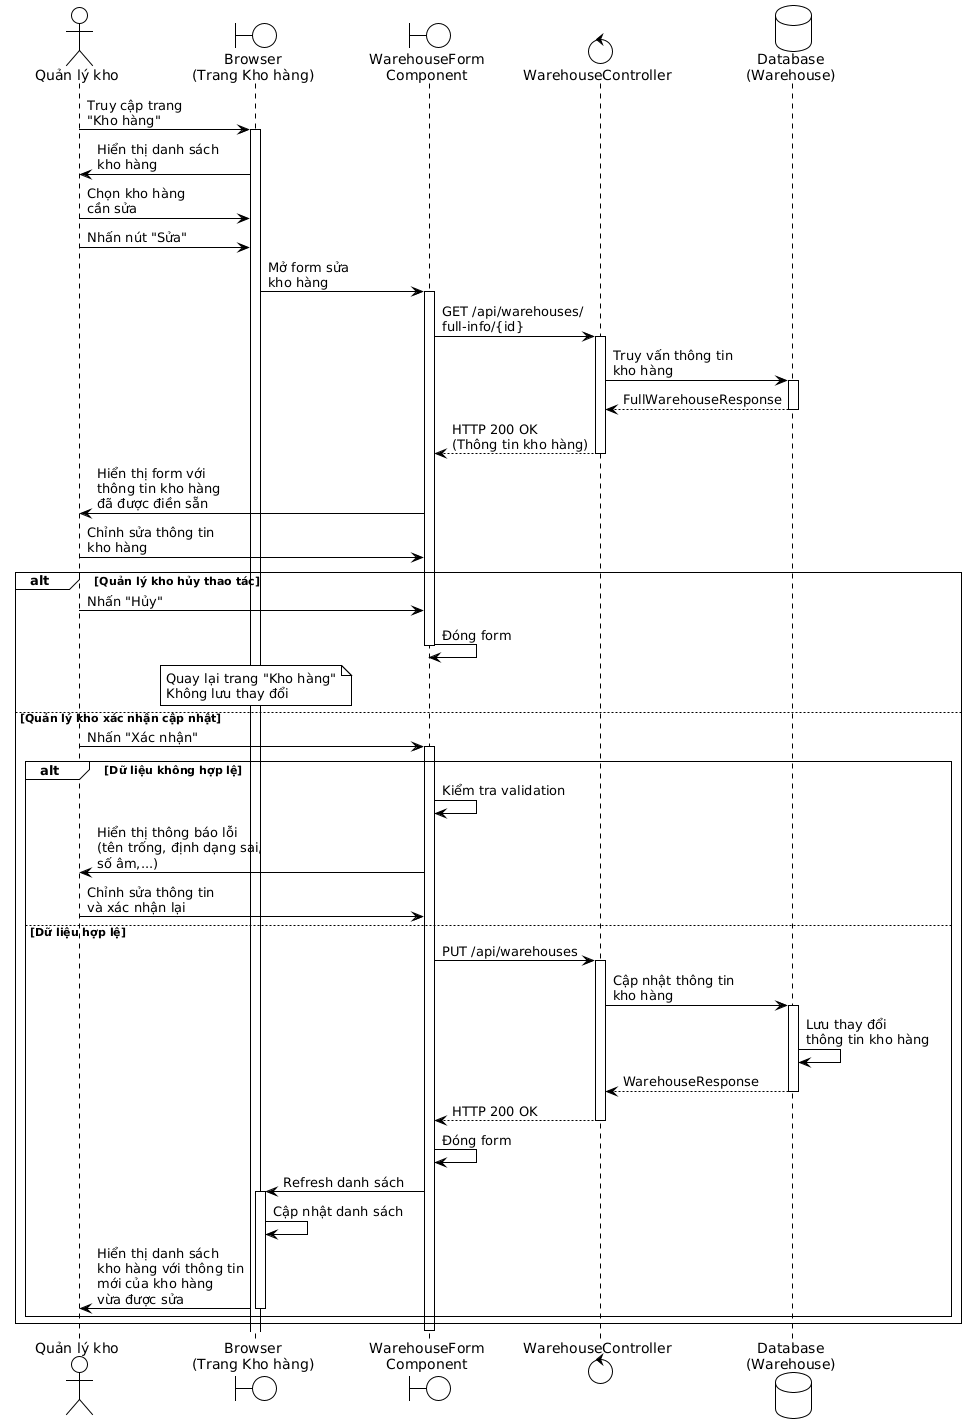

The diagram above was rendered by PlantUML. Its source (embedded in the PNG):
@startuml
!theme plain

actor "Quản lý kho" as Manager
boundary "Browser\n(Trang Kho hàng)" as Browser
boundary "WarehouseForm\nComponent" as Form
control "WarehouseController" as Controller
database "Database\n(Warehouse)" as Database

Manager -> Browser: Truy cập trang\n"Kho hàng"
activate Browser

Browser -> Manager: Hiển thị danh sách\nkho hàng

Manager -> Browser: Chọn kho hàng\ncần sửa

Manager -> Browser: Nhấn nút "Sửa"

Browser -> Form: Mở form sửa\nkho hàng
activate Form

Form -> Controller: GET /api/warehouses/\nfull-info/{id}
activate Controller

Controller -> Database: Truy vấn thông tin\nkho hàng
activate Database
Database --> Controller: FullWarehouseResponse
deactivate Database

Controller --> Form: HTTP 200 OK\n(Thông tin kho hàng)
deactivate Controller

Form -> Manager: Hiển thị form với\nthông tin kho hàng\nđã được điền sẵn

Manager -> Form: Chỉnh sửa thông tin\nkho hàng

alt Quản lý kho hủy thao tác
  Manager -> Form: Nhấn "Hủy"
  Form -> Form: Đóng form
  deactivate Form
  
  note over Browser
    Quay lại trang "Kho hàng"
    Không lưu thay đổi
  end note
else Quản lý kho xác nhận cập nhật
  Manager -> Form: Nhấn "Xác nhận"
  activate Form
  
  alt Dữ liệu không hợp lệ
    Form -> Form: Kiểm tra validation
    Form -> Manager: Hiển thị thông báo lỗi\n(tên trống, định dạng sai,\nsố âm,...)
    
    Manager -> Form: Chỉnh sửa thông tin\nvà xác nhận lại
  else Dữ liệu hợp lệ
    Form -> Controller: PUT /api/warehouses
    activate Controller
    
    Controller -> Database: Cập nhật thông tin\nkho hàng
    activate Database
    Database -> Database: Lưu thay đổi\nthông tin kho hàng
    Database --> Controller: WarehouseResponse
    deactivate Database
    
    Controller --> Form: HTTP 200 OK
    deactivate Controller
    
    Form -> Form: Đóng form
    
    Form -> Browser: Refresh danh sách
    activate Browser
    
    Browser -> Browser: Cập nhật danh sách
    Browser -> Manager: Hiển thị danh sách\nkho hàng với thông tin\nmới của kho hàng\nvừa được sửa
    deactivate Browser
  end
end

deactivate Form
@enduml